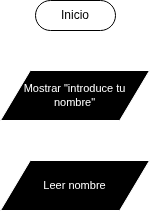

The diagram above was exported from draw.io. Its source (the exported page's mxGraphModel, read from the mxfile embedded in the PNG):
<mxGraphModel dx="350" dy="452" grid="1" gridSize="10" guides="1" tooltips="1" connect="1" arrows="1" fold="1" page="1" pageScale="1" pageWidth="827" pageHeight="1169" math="0" shadow="0">
  <root>
    <mxCell id="0" />
    <mxCell id="1" parent="0" />
    <mxCell id="2" value="Inicio" style="html=1;dashed=0;whiteSpace=wrap;shape=mxgraph.dfd.start" vertex="1" parent="1">
      <mxGeometry x="374" y="10" width="80" height="30" as="geometry" />
    </mxCell>
    <mxCell id="4" value="Mostrar &quot;introduce tu&lt;br&gt;nombre&quot;" style="shape=parallelogram;perimeter=parallelogramPerimeter;whiteSpace=wrap;html=1;dashed=0;fillColor=#000000;strokeColor=#FFFFFF;fontColor=#FFFFFF;fontSize=11;" vertex="1" parent="1">
      <mxGeometry x="339" y="80" width="149" height="50" as="geometry" />
    </mxCell>
    <mxCell id="5" value="Leer nombre" style="shape=parallelogram;perimeter=parallelogramPerimeter;whiteSpace=wrap;html=1;dashed=0;fillColor=#000000;strokeColor=#FFFFFF;fontColor=#FFFFFF;fontSize=11;" vertex="1" parent="1">
      <mxGeometry x="339" y="170" width="149" height="50" as="geometry" />
    </mxCell>
  </root>
</mxGraphModel>